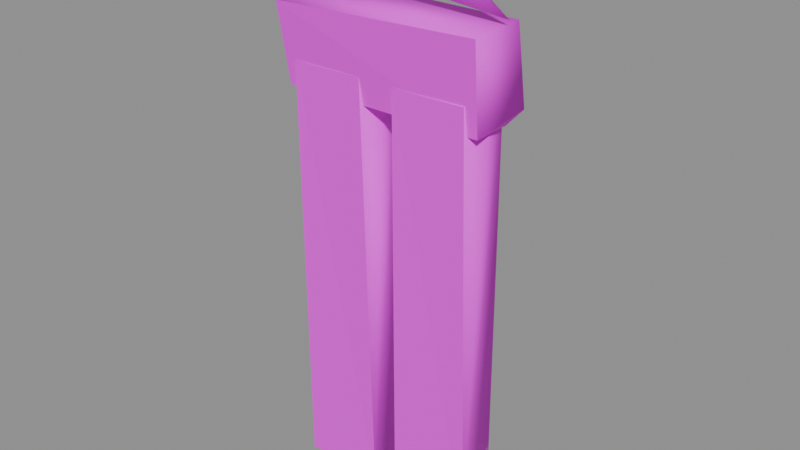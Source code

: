 # Source: trousers.blend  (saved by Blender 4.5.87; exported with 4.5.12 LTS)
import bpy
from mathutils import Matrix  # noqa: F401  (used for matrix-valued properties, if any)

bpy.ops.wm.read_factory_settings(use_empty=True)
scene = bpy.context.scene
scene.name = 'BLDA_V004_LOWPOLY_PACKAGE_trousers'

# ---- collections
col_sea_scene_b1109a_trousers = bpy.data.collections.new('SEA-SCENE-B1109A-TROUSERS'); scene.collection.children.link(col_sea_scene_b1109a_trousers)

# ---- images (referenced by path relative to the original .blend; pixels are not part of the script)
import os
ASSET_DIR = os.environ.get("B2B_ASSET_DIR", "")  # directory of the original .blend (textures are referenced by path, not embedded)
HERE = os.path.dirname(os.path.abspath(__file__))  # packed textures are extracted next to this script under _unpacked/

def load_image(name, relpath, width, height, colorspace="sRGB"):
    """Load a texture the original file referenced (path relative to the .blend, or extracted next to this script)."""
    p = next((c for c in (os.path.join(HERE, relpath), os.path.join(ASSET_DIR, relpath)) if relpath and os.path.exists(c)), "")
    if p:
        img = bpy.data.images.load(p, check_existing=True)
        img.name = name
    else:  # same state as the original file: an image datablock whose file is absent (Cycles renders it pink)
        img = bpy.data.images.new(name, width, height)
        img.source = "FILE"
        img.filepath = "//" + (relpath or name)
    img.colorspace_settings.name = colorspace
    return img
img_sea_cabin_timber_8x8_512_png = load_image('sea_cabin_timber_8x8_512.png', 'sea_cozy_8x8_512.png', 1024, 1024, 'sRGB')

# ---- materials (node trees are filled in below, after node groups)
mat_sea_matte = bpy.data.materials.new('SEA_Matte')

# ---- material node trees
mat_sea_matte.use_nodes = True; mat_sea_matte.node_tree.nodes.clear()
_N = mat_sea_matte.node_tree.nodes; _L = mat_sea_matte.node_tree.links
n0 = _N.new('ShaderNodeBsdfPrincipled'); n0.name = '原理化 BSDF'; n0.location = (-200, 100)
n0.inputs[2].default_value = 0.72
n1 = _N.new('ShaderNodeOutputMaterial'); n1.name = '材质输出'; n1.location = (200, 100)
n2 = _N.new('ShaderNodeUVMap'); n2.name = 'UV 贴图'; n2.location = (0, 0)
n2.uv_map = 'PaletteUV'
n3 = _N.new('ShaderNodeTexImage'); n3.name = '图像纹理'; n3.location = (0, 0)
n3.image = img_sea_cabin_timber_8x8_512_png
n3.interpolation = 'Closest'
n3.extension = 'EXTEND'
_L.new(n0.outputs[0], n1.inputs[0])
_L.new(n2.outputs[0], n3.inputs[0])
_L.new(n3.outputs[0], n0.inputs[0])
n1.is_active_output = True

# ---- meshes
me_blda = bpy.data.meshes.new('BLDA_长裤左腿')
me_blda.from_pydata([(-0.2846, -0.08188, 0.03095), (-0.05569, 0.07946, 0.03769), (-0.03808, -0.06674, 0.01841), (-0.3051, 0.0001063, 0.01521), (-0.2841, 0.08226, 0.04135), (-0.2832, -0.0932, 1.342), (-0.05667, -0.09098, 1.346), (-0.03497, -0.01014, 1.365), (-0.05475, 0.07146, 1.343), (-0.305, -0.01698, 1.365), (-0.2854, 0.06933, 1.346)], [], [(3, 1, 2), (2, 0, 3), (0, 9, 3), (6, 9, 5), (8, 2, 1), (3, 10, 4), (10, 7, 8), (2, 5, 0), (4, 8, 1), (3, 4, 1), (0, 5, 9), (7, 6, 2), (6, 7, 9), (8, 7, 2), (3, 9, 10), (10, 9, 7), (2, 6, 5), (4, 10, 8)])
me_blda.polygons.foreach_set('use_smooth', [1, 1, 1, 1, 1, 1, 1, 0, 0, 1, 1, 1, 1, 1, 1, 1, 0, 0])
_uv = me_blda.uv_layers.new(name='PaletteUV')
_uv.uv.foreach_set('vector', [0.6948, 0.4572, 0.6875, 0.4105, 0.6949, 0.4179, 0.6683, 0.4453, 0.6875, 0.4105, 0.6846, 0.4274, 0.694, 0.4493, 0.6725, 0.4255, 0.6875, 0.4105, 0.6764, 0.4314, 0.6875, 0.4105, 0.7145, 0.4375, 0.6795, 0.4246, 0.6875, 0.4105, 0.7145, 0.4375, 0.6922, 0.4219, 0.6605, 0.4375, 0.6875, 0.4105, 0.6753, 0.4379, 0.6875, 0.4105, 0.7145, 0.4375, 0.6875, 0.4645, 0.6875, 0.4105, 0.6929, 0.4159, 0.6875, 0.4645, 0.6875, 0.4105, 0.6953, 0.4183, 0.6948, 0.4572, 0.6817, 0.4335, 0.6875, 0.4105, 0.694, 0.4493, 0.6763, 0.4309, 0.6725, 0.4255, 0.6875, 0.4645, 0.6634, 0.4404, 0.6858, 0.4168, 0.6764, 0.4314, 0.6605, 0.4375, 0.6875, 0.4105, 0.6795, 0.4246, 0.6755, 0.4225, 0.6875, 0.4105, 0.6922, 0.4219, 0.6938, 0.4582, 0.6605, 0.4375, 0.6753, 0.4379, 0.6605, 0.4375, 0.6875, 0.4105, 0.6875, 0.4645, 0.6796, 0.4566, 0.6875, 0.4105, 0.6875, 0.4645, 0.672, 0.4336, 0.6875, 0.4105])
me_blda.materials.append(mat_sea_matte)
me_blda.update()
me_blda_1 = bpy.data.meshes.new('BLDA_长裤右腿')
me_blda_1.from_pydata([(0.05545, -0.08188, 0.03095), (0.2843, 0.07946, 0.03769), (0.3019, -0.06674, 0.01841), (0.03487, 0.0001063, 0.01521), (0.05587, 0.08226, 0.04135), (0.05683, -0.0932, 1.342), (0.2833, -0.09098, 1.346), (0.305, -0.01014, 1.365), (0.2852, 0.07146, 1.343), (0.03502, -0.01698, 1.365), (0.05457, 0.06933, 1.346)], [], [(3, 1, 2), (2, 0, 3), (0, 9, 3), (6, 9, 5), (8, 2, 1), (3, 10, 4), (10, 7, 8), (2, 5, 0), (4, 8, 1), (3, 4, 1), (0, 5, 9), (7, 6, 2), (6, 7, 9), (8, 7, 2), (3, 9, 10), (10, 9, 7), (2, 6, 5), (4, 10, 8)])
me_blda_1.polygons.foreach_set('use_smooth', [1, 1, 1, 1, 1, 1, 1, 0, 0, 1, 1, 1, 1, 1, 1, 1, 0, 0])
_uv = me_blda_1.uv_layers.new(name='PaletteUV')
_uv.uv.foreach_set('vector', [0.6948, 0.4572, 0.6875, 0.4105, 0.6949, 0.4179, 0.6683, 0.4453, 0.6875, 0.4105, 0.6846, 0.4274, 0.694, 0.4493, 0.6725, 0.4255, 0.6875, 0.4105, 0.6764, 0.4314, 0.6875, 0.4105, 0.7145, 0.4375, 0.6795, 0.4246, 0.6875, 0.4105, 0.7145, 0.4375, 0.6922, 0.4219, 0.6605, 0.4375, 0.6875, 0.4105, 0.6753, 0.4379, 0.6875, 0.4105, 0.7145, 0.4375, 0.6875, 0.4645, 0.6875, 0.4105, 0.6929, 0.4159, 0.6875, 0.4645, 0.6875, 0.4105, 0.6953, 0.4183, 0.6948, 0.4572, 0.6817, 0.4335, 0.6875, 0.4105, 0.694, 0.4493, 0.6763, 0.4309, 0.6725, 0.4255, 0.6875, 0.4645, 0.6634, 0.4404, 0.6858, 0.4168, 0.6764, 0.4314, 0.6605, 0.4375, 0.6875, 0.4105, 0.6795, 0.4246, 0.6755, 0.4225, 0.6875, 0.4105, 0.6922, 0.4219, 0.6938, 0.4582, 0.6605, 0.4375, 0.6753, 0.4379, 0.6605, 0.4375, 0.6875, 0.4105, 0.6875, 0.4645, 0.6796, 0.4566, 0.6875, 0.4105, 0.6875, 0.4645, 0.672, 0.4336, 0.6875, 0.4105])
me_blda_1.materials.append(mat_sea_matte)
me_blda_1.update()
me_blda_2 = bpy.data.meshes.new('BLDA_长裤腰')
me_blda_2.from_pydata([(-0.3179, -0.07924, 1.264), (0.3182, -0.07966, 1.265), (0.3254, 0.1097, 1.292), (0.3027, 0.06339, 1.256), (-0.3255, 0.1115, 1.294), (-0.3035, 0.0667, 1.257), (-0.3257, -0.1131, 1.506), (-0.3073, -0.08879, 1.539), (0.3209, -0.1048, 1.527), (0.3197, 0.07535, 1.532), (-0.3196, 0.07439, 1.533)], [], [(5, 2, 3), (8, 7, 6), (7, 10, 6), (0, 10, 4), (3, 0, 5), (1, 6, 0), (1, 9, 8), (4, 9, 2), (8, 10, 7), (0, 4, 5), (5, 4, 2), (3, 2, 1), (0, 6, 10), (3, 1, 0), (1, 8, 6), (1, 2, 9), (4, 10, 9), (8, 9, 10)])
me_blda_2.polygons.foreach_set('use_smooth', [1, 1, 1, 1, 1, 0, 1, 0, 1, 1, 1, 1, 1, 1, 0, 1, 0, 1])
_uv = me_blda_2.uv_layers.new(name='PaletteUV')
_uv.uv.foreach_set('vector', [0.6667, 0.4437, 0.6668, 0.4312, 0.6951, 0.4181, 0.6687, 0.4344, 0.6892, 0.4122, 0.7145, 0.4375, 0.6931, 0.4161, 0.6694, 0.4464, 0.6696, 0.4284, 0.6875, 0.4645, 0.6875, 0.4105, 0.6928, 0.4158, 0.6682, 0.4452, 0.7064, 0.4294, 0.6938, 0.4582, 0.6875, 0.4645, 0.6875, 0.4105, 0.6846, 0.422, 0.6725, 0.4287, 0.6635, 0.4405, 0.6875, 0.4105, 0.6799, 0.4569, 0.6875, 0.4105, 0.6952, 0.4182, 0.6809, 0.4579, 0.6875, 0.4105, 0.6892, 0.4122, 0.6754, 0.4276, 0.67, 0.447, 0.6605, 0.4375, 0.6667, 0.4437, 0.6605, 0.4375, 0.6668, 0.4312, 0.6748, 0.4518, 0.6605, 0.4375, 0.6725, 0.4287, 0.6875, 0.4645, 0.6823, 0.4593, 0.6875, 0.4105, 0.6682, 0.4452, 0.6605, 0.4375, 0.7064, 0.4294, 0.6875, 0.4645, 0.6796, 0.4566, 0.6875, 0.4105, 0.6725, 0.4287, 0.6785, 0.4555, 0.6635, 0.4405, 0.6799, 0.4569, 0.6603, 0.4373, 0.6875, 0.4105, 0.6809, 0.4579, 0.6806, 0.4576, 0.6875, 0.4105])
me_blda_2.materials.append(mat_sea_matte)
me_blda_2.update()
me_blda_3 = bpy.data.meshes.new('BLDA_裤衣架')
me_blda_3.from_pydata([(-2.358e-10, -0.02913, 1.788), (-0.3013, 0.00294, 1.605), (-1.231e-08, 0.01078, 1.789), (0.3409, 0.001842, 1.552)], [], [(1, 3, 0), (1, 0, 2), (1, 2, 3), (2, 0, 3)])
me_blda_3.polygons.foreach_set('use_smooth', [True] * 4)
_uv = me_blda_3.uv_layers.new(name='PaletteUV')
_uv.uv.foreach_set('vector', [0.4375, 0.9645, 0.4186, 0.9294, 0.4645, 0.9375, 0.4574, 0.9446, 0.4105, 0.9375, 0.4375, 0.9105, 0.4645, 0.9375, 0.4375, 0.9645, 0.4234, 0.9246, 0.4645, 0.9375, 0.4375, 0.9645, 0.4235, 0.9232])
me_blda_3.materials.append(mat_sea_matte)
me_blda_3.update()

# ---- objects
ob_blda = bpy.data.objects.new('BLDA_长裤左腿', me_blda)
ob_blda_1 = bpy.data.objects.new('BLDA_长裤右腿', me_blda_1)
ob_blda_2 = bpy.data.objects.new('BLDA_长裤腰', me_blda_2)
ob_blda_3 = bpy.data.objects.new('BLDA_裤衣架', me_blda_3)

# ---- transforms, parenting, visibility, modifiers, constraints
ob_blda.location = (0.0, 0.0, 0.0)
ob_blda_1.location = (0.0, 0.0, 0.0)
ob_blda_2.location = (0.0, 0.0, 0.0)
ob_blda_3.location = (0.0, 0.0, 0.0)

# ---- collection membership
col_sea_scene_b1109a_trousers.objects.link(ob_blda)
col_sea_scene_b1109a_trousers.objects.link(ob_blda_1)
col_sea_scene_b1109a_trousers.objects.link(ob_blda_2)
col_sea_scene_b1109a_trousers.objects.link(ob_blda_3)

# ---- scene / render settings (as saved in the file)
scene.frame_start = 1; scene.frame_end = 250; scene.frame_set(1)
scene.render.engine = 'BLENDER_EEVEE_NEXT'
bpy.context.view_layer.update()

# ---- added for rendering (the .blend has no active camera and no usable light): camera, sun + grey world if the file has none
cam_auto = bpy.data.cameras.new('AutoCamera')
cam_auto.lens = 50.0
cam_auto.sensor_width = 36.0
cam_auto.clip_end = 1000.0
ob_auto_camera = bpy.data.objects.new('AutoCamera', cam_auto)
scene.collection.objects.link(ob_auto_camera)
ob_auto_camera.location = (1.77269, -2.11888, 2.31396)
ob_auto_camera.rotation_euler = (1.09748, -7.21219e-08, 0.694738)
scene.camera = ob_auto_camera
light_auto_sun = bpy.data.lights.new('AutoSun', 'SUN')
light_auto_sun.energy = 3.0
light_auto_sun.angle = 0.0523599
ob_auto_sun = bpy.data.objects.new('AutoSun', light_auto_sun)
scene.collection.objects.link(ob_auto_sun)
ob_auto_sun.rotation_euler = (0.872665, 0.174533, 0.523599)
if scene.world is None:
    world_auto = bpy.data.worlds.new('AutoWorld')
    world_auto.color = (0.3, 0.3, 0.3)
    scene.world = world_auto
bpy.context.view_layer.update()
